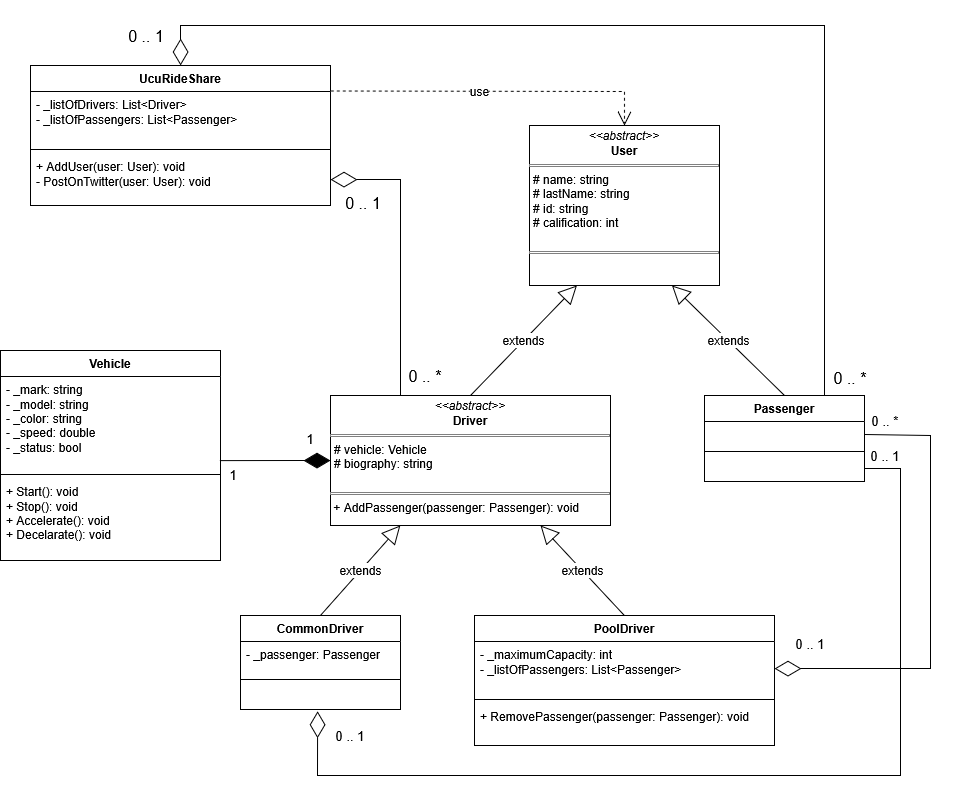

The diagram above was exported from draw.io. Its source (the exported page's mxGraphModel, read from the mxfile embedded in the PNG):
<mxGraphModel dx="2489" dy="1007" grid="1" gridSize="10" guides="1" tooltips="1" connect="1" arrows="1" fold="1" page="1" pageScale="1" pageWidth="827" pageHeight="1169" math="0" shadow="0">
  <root>
    <mxCell id="0" />
    <mxCell id="1" parent="0" />
    <mxCell id="gR9DJmAhsRx_Or1rX558-5" value="Passenger" style="swimlane;fontStyle=1;align=center;verticalAlign=top;childLayout=stackLayout;horizontal=1;startSize=26;horizontalStack=0;resizeParent=1;resizeParentMax=0;resizeLast=0;collapsible=1;marginBottom=0;whiteSpace=wrap;html=1;" parent="1" vertex="1">
      <mxGeometry x="494" y="440" width="160" height="86" as="geometry" />
    </mxCell>
    <mxCell id="gR9DJmAhsRx_Or1rX558-6" value="&amp;nbsp;" style="text;strokeColor=none;fillColor=none;align=left;verticalAlign=top;spacingLeft=4;spacingRight=4;overflow=hidden;rotatable=0;points=[[0,0.5],[1,0.5]];portConstraint=eastwest;whiteSpace=wrap;html=1;" parent="gR9DJmAhsRx_Or1rX558-5" vertex="1">
      <mxGeometry y="26" width="160" height="26" as="geometry" />
    </mxCell>
    <mxCell id="gR9DJmAhsRx_Or1rX558-7" value="" style="line;strokeWidth=1;fillColor=none;align=left;verticalAlign=middle;spacingTop=-1;spacingLeft=3;spacingRight=3;rotatable=0;labelPosition=right;points=[];portConstraint=eastwest;strokeColor=inherit;" parent="gR9DJmAhsRx_Or1rX558-5" vertex="1">
      <mxGeometry y="52" width="160" height="8" as="geometry" />
    </mxCell>
    <mxCell id="gR9DJmAhsRx_Or1rX558-8" value="&amp;nbsp;" style="text;strokeColor=none;fillColor=none;align=left;verticalAlign=top;spacingLeft=4;spacingRight=4;overflow=hidden;rotatable=0;points=[[0,0.5],[1,0.5]];portConstraint=eastwest;whiteSpace=wrap;html=1;" parent="gR9DJmAhsRx_Or1rX558-5" vertex="1">
      <mxGeometry y="60" width="160" height="26" as="geometry" />
    </mxCell>
    <mxCell id="gR9DJmAhsRx_Or1rX558-9" value="Vehicle" style="swimlane;fontStyle=1;align=center;verticalAlign=top;childLayout=stackLayout;horizontal=1;startSize=26;horizontalStack=0;resizeParent=1;resizeParentMax=0;resizeLast=0;collapsible=1;marginBottom=0;whiteSpace=wrap;html=1;" parent="1" vertex="1">
      <mxGeometry x="-210" y="395" width="220" height="210" as="geometry" />
    </mxCell>
    <mxCell id="gR9DJmAhsRx_Or1rX558-10" value="&lt;div&gt;- _mark: string&lt;/div&gt;&lt;div&gt;- _model: string&lt;/div&gt;&lt;div&gt;- _color: string&lt;/div&gt;&lt;div&gt;- _speed: double&lt;/div&gt;&lt;div&gt;- _status: bool&lt;/div&gt;" style="text;strokeColor=none;fillColor=none;align=left;verticalAlign=top;spacingLeft=4;spacingRight=4;overflow=hidden;rotatable=0;points=[[0,0.5],[1,0.5]];portConstraint=eastwest;whiteSpace=wrap;html=1;" parent="gR9DJmAhsRx_Or1rX558-9" vertex="1">
      <mxGeometry y="26" width="220" height="94" as="geometry" />
    </mxCell>
    <mxCell id="gR9DJmAhsRx_Or1rX558-11" value="" style="line;strokeWidth=1;fillColor=none;align=left;verticalAlign=middle;spacingTop=-1;spacingLeft=3;spacingRight=3;rotatable=0;labelPosition=right;points=[];portConstraint=eastwest;strokeColor=inherit;" parent="gR9DJmAhsRx_Or1rX558-9" vertex="1">
      <mxGeometry y="120" width="220" height="8" as="geometry" />
    </mxCell>
    <mxCell id="gR9DJmAhsRx_Or1rX558-12" value="&lt;div&gt;+ Start(): void&lt;/div&gt;&lt;div&gt;+ Stop(): void&lt;/div&gt;&lt;div&gt;+ Accelerate(): void&lt;/div&gt;&lt;div&gt;+ Decelarate(): void&lt;/div&gt;&lt;div&gt;&lt;br&gt;&lt;/div&gt;" style="text;strokeColor=none;fillColor=none;align=left;verticalAlign=top;spacingLeft=4;spacingRight=4;overflow=hidden;rotatable=0;points=[[0,0.5],[1,0.5]];portConstraint=eastwest;whiteSpace=wrap;html=1;" parent="gR9DJmAhsRx_Or1rX558-9" vertex="1">
      <mxGeometry y="128" width="220" height="82" as="geometry" />
    </mxCell>
    <mxCell id="gR9DJmAhsRx_Or1rX558-17" value="extends" style="endArrow=block;endSize=16;endFill=0;html=1;rounded=0;fontSize=12;curved=1;exitX=0.5;exitY=0;exitDx=0;exitDy=0;entryX=0.25;entryY=1;entryDx=0;entryDy=0;" parent="1" source="gR9DJmAhsRx_Or1rX558-19" target="gR9DJmAhsRx_Or1rX558-18" edge="1">
      <mxGeometry width="160" relative="1" as="geometry">
        <mxPoint x="254" y="440" as="sourcePoint" />
        <mxPoint x="365.38" y="344.15600000000006" as="targetPoint" />
      </mxGeometry>
    </mxCell>
    <mxCell id="gR9DJmAhsRx_Or1rX558-18" value="&lt;p style=&quot;margin:0px;margin-top:4px;text-align:center;&quot;&gt;&lt;i&gt;&amp;lt;&amp;lt;abstract&amp;gt;&amp;gt;&lt;/i&gt;&lt;br&gt;&lt;b&gt;User&lt;/b&gt;&lt;/p&gt;&lt;hr size=&quot;1&quot; style=&quot;border-style:solid;&quot;&gt;&lt;p style=&quot;margin:0px;margin-left:4px;&quot;&gt;# name: string&lt;/p&gt;&lt;p style=&quot;margin:0px;margin-left:4px;&quot;&gt;# lastName: string&lt;/p&gt;&lt;p style=&quot;margin:0px;margin-left:4px;&quot;&gt;# id: string&lt;/p&gt;&lt;p style=&quot;margin:0px;margin-left:4px;&quot;&gt;# calification: int&lt;/p&gt;&lt;p style=&quot;margin:0px;margin-left:4px;&quot;&gt;&lt;br&gt;&lt;/p&gt;&lt;hr size=&quot;1&quot; style=&quot;border-style:solid;&quot;&gt;&lt;p style=&quot;margin:0px;margin-left:4px;&quot;&gt;&lt;br&gt;&lt;/p&gt;" style="verticalAlign=top;align=left;overflow=fill;html=1;whiteSpace=wrap;" parent="1" vertex="1">
      <mxGeometry x="319" y="170" width="190" height="160" as="geometry" />
    </mxCell>
    <mxCell id="gR9DJmAhsRx_Or1rX558-19" value="&lt;p style=&quot;margin:0px;margin-top:4px;text-align:center;&quot;&gt;&lt;i&gt;&amp;lt;&amp;lt;abstract&amp;gt;&amp;gt;&lt;/i&gt;&lt;br&gt;&lt;b&gt;Driver&lt;/b&gt;&lt;/p&gt;&lt;hr size=&quot;1&quot; style=&quot;border-style:solid;&quot;&gt;&lt;p style=&quot;margin:0px;margin-left:4px;&quot;&gt;# vehicle: Vehicle&lt;/p&gt;&lt;p style=&quot;margin:0px;margin-left:4px;&quot;&gt;# biography: string&lt;/p&gt;&lt;p style=&quot;margin:0px;margin-left:4px;&quot;&gt;&lt;br&gt;&lt;/p&gt;&lt;hr size=&quot;1&quot; style=&quot;border-style:solid;&quot;&gt;&lt;div&gt;&amp;nbsp;+ AddPassenger(passenger: Passenger): void&lt;/div&gt;&lt;p style=&quot;margin:0px;margin-left:4px;&quot;&gt;&lt;br&gt;&lt;/p&gt;" style="verticalAlign=top;align=left;overflow=fill;html=1;whiteSpace=wrap;" parent="1" vertex="1">
      <mxGeometry x="120" y="440" width="280" height="130" as="geometry" />
    </mxCell>
    <mxCell id="gR9DJmAhsRx_Or1rX558-20" value="extends" style="endArrow=block;endSize=16;endFill=0;html=1;rounded=0;fontSize=12;curved=1;exitX=0.5;exitY=0;exitDx=0;exitDy=0;entryX=0.75;entryY=1;entryDx=0;entryDy=0;" parent="1" source="gR9DJmAhsRx_Or1rX558-5" target="gR9DJmAhsRx_Or1rX558-18" edge="1">
      <mxGeometry width="160" relative="1" as="geometry">
        <mxPoint x="480" y="540" as="sourcePoint" />
        <mxPoint x="601" y="430" as="targetPoint" />
      </mxGeometry>
    </mxCell>
    <mxCell id="gR9DJmAhsRx_Or1rX558-21" value="CommonDriver" style="swimlane;fontStyle=1;align=center;verticalAlign=top;childLayout=stackLayout;horizontal=1;startSize=26;horizontalStack=0;resizeParent=1;resizeParentMax=0;resizeLast=0;collapsible=1;marginBottom=0;whiteSpace=wrap;html=1;" parent="1" vertex="1">
      <mxGeometry x="30" y="660" width="160" height="94" as="geometry" />
    </mxCell>
    <mxCell id="gR9DJmAhsRx_Or1rX558-22" value="- _passenger: Passenger" style="text;strokeColor=none;fillColor=none;align=left;verticalAlign=top;spacingLeft=4;spacingRight=4;overflow=hidden;rotatable=0;points=[[0,0.5],[1,0.5]];portConstraint=eastwest;whiteSpace=wrap;html=1;" parent="gR9DJmAhsRx_Or1rX558-21" vertex="1">
      <mxGeometry y="26" width="160" height="34" as="geometry" />
    </mxCell>
    <mxCell id="gR9DJmAhsRx_Or1rX558-23" value="" style="line;strokeWidth=1;fillColor=none;align=left;verticalAlign=middle;spacingTop=-1;spacingLeft=3;spacingRight=3;rotatable=0;labelPosition=right;points=[];portConstraint=eastwest;strokeColor=inherit;" parent="gR9DJmAhsRx_Or1rX558-21" vertex="1">
      <mxGeometry y="60" width="160" height="8" as="geometry" />
    </mxCell>
    <mxCell id="gR9DJmAhsRx_Or1rX558-24" value="&amp;nbsp;" style="text;strokeColor=none;fillColor=none;align=left;verticalAlign=top;spacingLeft=4;spacingRight=4;overflow=hidden;rotatable=0;points=[[0,0.5],[1,0.5]];portConstraint=eastwest;whiteSpace=wrap;html=1;" parent="gR9DJmAhsRx_Or1rX558-21" vertex="1">
      <mxGeometry y="68" width="160" height="26" as="geometry" />
    </mxCell>
    <mxCell id="gR9DJmAhsRx_Or1rX558-25" value="PoolDriver" style="swimlane;fontStyle=1;align=center;verticalAlign=top;childLayout=stackLayout;horizontal=1;startSize=26;horizontalStack=0;resizeParent=1;resizeParentMax=0;resizeLast=0;collapsible=1;marginBottom=0;whiteSpace=wrap;html=1;" parent="1" vertex="1">
      <mxGeometry x="264" y="660" width="300" height="130" as="geometry" />
    </mxCell>
    <mxCell id="gR9DJmAhsRx_Or1rX558-26" value="&lt;div&gt;- _maximumCapacity: int&lt;/div&gt;&lt;div&gt;- _listOfPassengers: List&amp;lt;Passenger&amp;gt;&lt;/div&gt;" style="text;strokeColor=none;fillColor=none;align=left;verticalAlign=top;spacingLeft=4;spacingRight=4;overflow=hidden;rotatable=0;points=[[0,0.5],[1,0.5]];portConstraint=eastwest;whiteSpace=wrap;html=1;" parent="gR9DJmAhsRx_Or1rX558-25" vertex="1">
      <mxGeometry y="26" width="300" height="54" as="geometry" />
    </mxCell>
    <mxCell id="gR9DJmAhsRx_Or1rX558-27" value="" style="line;strokeWidth=1;fillColor=none;align=left;verticalAlign=middle;spacingTop=-1;spacingLeft=3;spacingRight=3;rotatable=0;labelPosition=right;points=[];portConstraint=eastwest;strokeColor=inherit;" parent="gR9DJmAhsRx_Or1rX558-25" vertex="1">
      <mxGeometry y="80" width="300" height="8" as="geometry" />
    </mxCell>
    <mxCell id="gR9DJmAhsRx_Or1rX558-28" value="&lt;div&gt;+ RemovePassenger(passenger: Passenger): void&amp;nbsp;&lt;/div&gt;" style="text;strokeColor=none;fillColor=none;align=left;verticalAlign=top;spacingLeft=4;spacingRight=4;overflow=hidden;rotatable=0;points=[[0,0.5],[1,0.5]];portConstraint=eastwest;whiteSpace=wrap;html=1;" parent="gR9DJmAhsRx_Or1rX558-25" vertex="1">
      <mxGeometry y="88" width="300" height="42" as="geometry" />
    </mxCell>
    <mxCell id="gR9DJmAhsRx_Or1rX558-29" value="UcuRideShare" style="swimlane;fontStyle=1;align=center;verticalAlign=top;childLayout=stackLayout;horizontal=1;startSize=26;horizontalStack=0;resizeParent=1;resizeParentMax=0;resizeLast=0;collapsible=1;marginBottom=0;whiteSpace=wrap;html=1;" parent="1" vertex="1">
      <mxGeometry x="-180" y="110" width="300" height="140" as="geometry" />
    </mxCell>
    <mxCell id="gR9DJmAhsRx_Or1rX558-30" value="&lt;div&gt;- _listOfDrivers: List&amp;lt;Driver&amp;gt;&lt;/div&gt;&lt;div&gt;- _listOfPassengers: List&amp;lt;Passenger&amp;gt;&lt;/div&gt;" style="text;strokeColor=none;fillColor=none;align=left;verticalAlign=top;spacingLeft=4;spacingRight=4;overflow=hidden;rotatable=0;points=[[0,0.5],[1,0.5]];portConstraint=eastwest;whiteSpace=wrap;html=1;" parent="gR9DJmAhsRx_Or1rX558-29" vertex="1">
      <mxGeometry y="26" width="300" height="54" as="geometry" />
    </mxCell>
    <mxCell id="gR9DJmAhsRx_Or1rX558-31" value="" style="line;strokeWidth=1;fillColor=none;align=left;verticalAlign=middle;spacingTop=-1;spacingLeft=3;spacingRight=3;rotatable=0;labelPosition=right;points=[];portConstraint=eastwest;strokeColor=inherit;" parent="gR9DJmAhsRx_Or1rX558-29" vertex="1">
      <mxGeometry y="80" width="300" height="8" as="geometry" />
    </mxCell>
    <mxCell id="gR9DJmAhsRx_Or1rX558-32" value="&lt;div&gt;+ AddUser(user: User): void&lt;/div&gt;&lt;div&gt;- PostOnTwitter(user: User): void&lt;/div&gt;" style="text;strokeColor=none;fillColor=none;align=left;verticalAlign=top;spacingLeft=4;spacingRight=4;overflow=hidden;rotatable=0;points=[[0,0.5],[1,0.5]];portConstraint=eastwest;whiteSpace=wrap;html=1;" parent="gR9DJmAhsRx_Or1rX558-29" vertex="1">
      <mxGeometry y="88" width="300" height="52" as="geometry" />
    </mxCell>
    <mxCell id="fnGusDu4pJ2ir5wOJkud-1" value="extends" style="endArrow=block;endSize=16;endFill=0;html=1;rounded=0;fontSize=12;curved=1;exitX=0.5;exitY=0;exitDx=0;exitDy=0;entryX=0.25;entryY=1;entryDx=0;entryDy=0;" edge="1" parent="1" source="gR9DJmAhsRx_Or1rX558-21" target="gR9DJmAhsRx_Or1rX558-19">
      <mxGeometry width="160" relative="1" as="geometry">
        <mxPoint x="280" y="510" as="sourcePoint" />
        <mxPoint x="402" y="400" as="targetPoint" />
      </mxGeometry>
    </mxCell>
    <mxCell id="fnGusDu4pJ2ir5wOJkud-2" value="extends" style="endArrow=block;endSize=16;endFill=0;html=1;rounded=0;fontSize=12;curved=1;exitX=0.5;exitY=0;exitDx=0;exitDy=0;entryX=0.75;entryY=1;entryDx=0;entryDy=0;" edge="1" parent="1" source="gR9DJmAhsRx_Or1rX558-25" target="gR9DJmAhsRx_Or1rX558-19">
      <mxGeometry width="160" relative="1" as="geometry">
        <mxPoint x="300" y="670" as="sourcePoint" />
        <mxPoint x="388" y="620" as="targetPoint" />
      </mxGeometry>
    </mxCell>
    <mxCell id="fnGusDu4pJ2ir5wOJkud-5" value="" style="endArrow=diamondThin;endFill=0;endSize=24;html=1;rounded=0;fontSize=12;curved=0;entryX=1;entryY=0.5;entryDx=0;entryDy=0;exitX=1;exitY=0.5;exitDx=0;exitDy=0;" edge="1" parent="1" source="gR9DJmAhsRx_Or1rX558-6" target="gR9DJmAhsRx_Or1rX558-26">
      <mxGeometry width="160" relative="1" as="geometry">
        <mxPoint x="820" y="640" as="sourcePoint" />
        <mxPoint x="730" y="690" as="targetPoint" />
        <Array as="points">
          <mxPoint x="720" y="480" />
          <mxPoint x="720" y="713" />
        </Array>
      </mxGeometry>
    </mxCell>
    <mxCell id="fnGusDu4pJ2ir5wOJkud-7" value="&lt;font style=&quot;font-size: 13px;&quot;&gt;0 .. *&lt;/font&gt;" style="text;html=1;whiteSpace=wrap;strokeColor=none;fillColor=none;align=center;verticalAlign=middle;rounded=0;fontSize=16;" vertex="1" parent="1">
      <mxGeometry x="660" y="455" width="30" height="20" as="geometry" />
    </mxCell>
    <mxCell id="fnGusDu4pJ2ir5wOJkud-8" value="&lt;font style=&quot;font-size: 13px;&quot;&gt;0 .. 1&lt;/font&gt;" style="text;html=1;whiteSpace=wrap;strokeColor=none;fillColor=none;align=center;verticalAlign=middle;rounded=0;fontSize=16;" vertex="1" parent="1">
      <mxGeometry x="580" y="680" width="40" height="16" as="geometry" />
    </mxCell>
    <mxCell id="fnGusDu4pJ2ir5wOJkud-11" value="" style="endArrow=diamondThin;endFill=0;endSize=24;html=1;rounded=0;fontSize=12;curved=0;exitX=1;exitY=0.5;exitDx=0;exitDy=0;entryX=0.482;entryY=1.072;entryDx=0;entryDy=0;entryPerimeter=0;" edge="1" parent="1" source="gR9DJmAhsRx_Or1rX558-8" target="gR9DJmAhsRx_Or1rX558-24">
      <mxGeometry width="160" relative="1" as="geometry">
        <mxPoint x="590" y="610" as="sourcePoint" />
        <mxPoint x="750" y="610" as="targetPoint" />
        <Array as="points">
          <mxPoint x="690" y="513" />
          <mxPoint x="690" y="820" />
          <mxPoint x="107" y="820" />
        </Array>
      </mxGeometry>
    </mxCell>
    <mxCell id="fnGusDu4pJ2ir5wOJkud-12" value="&lt;font style=&quot;font-size: 13px;&quot;&gt;0 .. 1&lt;/font&gt;" style="text;html=1;whiteSpace=wrap;strokeColor=none;fillColor=none;align=center;verticalAlign=middle;rounded=0;fontSize=16;" vertex="1" parent="1">
      <mxGeometry x="655" y="490" width="40" height="20" as="geometry" />
    </mxCell>
    <mxCell id="fnGusDu4pJ2ir5wOJkud-13" value="&lt;font style=&quot;font-size: 13px;&quot;&gt;0 .. 1&lt;/font&gt;" style="text;html=1;whiteSpace=wrap;strokeColor=none;fillColor=none;align=center;verticalAlign=middle;rounded=0;fontSize=16;" vertex="1" parent="1">
      <mxGeometry x="120" y="770" width="40" height="20" as="geometry" />
    </mxCell>
    <mxCell id="fnGusDu4pJ2ir5wOJkud-15" value="" style="endArrow=diamondThin;endFill=1;endSize=24;html=1;rounded=0;fontSize=12;curved=1;exitX=0.999;exitY=0.895;exitDx=0;exitDy=0;exitPerimeter=0;entryX=0;entryY=0.5;entryDx=0;entryDy=0;" edge="1" parent="1" source="gR9DJmAhsRx_Or1rX558-10" target="gR9DJmAhsRx_Or1rX558-19">
      <mxGeometry width="160" relative="1" as="geometry">
        <mxPoint x="-30" y="370" as="sourcePoint" />
        <mxPoint x="130" y="370" as="targetPoint" />
      </mxGeometry>
    </mxCell>
    <mxCell id="fnGusDu4pJ2ir5wOJkud-16" value="&lt;font style=&quot;font-size: 13px;&quot;&gt;1&lt;/font&gt;" style="text;html=1;whiteSpace=wrap;strokeColor=none;fillColor=none;align=center;verticalAlign=middle;rounded=0;fontSize=16;" vertex="1" parent="1">
      <mxGeometry x="90" y="474" width="20" height="18" as="geometry" />
    </mxCell>
    <mxCell id="fnGusDu4pJ2ir5wOJkud-17" value="&lt;font style=&quot;font-size: 13px;&quot;&gt;1&lt;/font&gt;" style="text;html=1;whiteSpace=wrap;strokeColor=none;fillColor=none;align=center;verticalAlign=middle;rounded=0;fontSize=16;" vertex="1" parent="1">
      <mxGeometry x="13" y="511" width="20" height="15" as="geometry" />
    </mxCell>
    <mxCell id="fnGusDu4pJ2ir5wOJkud-18" value="" style="endArrow=diamondThin;endFill=0;endSize=24;html=1;rounded=0;fontSize=12;curved=0;entryX=1;entryY=0.5;entryDx=0;entryDy=0;startArrow=none;startFill=0;exitX=0.25;exitY=0;exitDx=0;exitDy=0;" edge="1" parent="1" source="gR9DJmAhsRx_Or1rX558-19" target="gR9DJmAhsRx_Or1rX558-32">
      <mxGeometry width="160" relative="1" as="geometry">
        <mxPoint x="270" y="240" as="sourcePoint" />
        <mxPoint x="120" y="310" as="targetPoint" />
        <Array as="points">
          <mxPoint x="190" y="224" />
        </Array>
      </mxGeometry>
    </mxCell>
    <mxCell id="fnGusDu4pJ2ir5wOJkud-19" value="use" style="endArrow=open;endSize=12;dashed=1;html=1;rounded=0;fontSize=12;curved=0;exitX=1.001;exitY=-0.009;exitDx=0;exitDy=0;entryX=0.5;entryY=0;entryDx=0;entryDy=0;exitPerimeter=0;" edge="1" parent="1" source="gR9DJmAhsRx_Or1rX558-30" target="gR9DJmAhsRx_Or1rX558-18">
      <mxGeometry x="-0.0864" width="160" relative="1" as="geometry">
        <mxPoint x="160" y="150" as="sourcePoint" />
        <mxPoint x="320" y="150" as="targetPoint" />
        <Array as="points">
          <mxPoint x="414" y="136" />
        </Array>
        <mxPoint as="offset" />
      </mxGeometry>
    </mxCell>
    <mxCell id="fnGusDu4pJ2ir5wOJkud-21" value="" style="endArrow=diamondThin;endFill=0;endSize=24;html=1;rounded=0;fontSize=12;curved=0;entryX=0.5;entryY=0;entryDx=0;entryDy=0;exitX=0.75;exitY=0;exitDx=0;exitDy=0;" edge="1" parent="1" source="gR9DJmAhsRx_Or1rX558-5" target="gR9DJmAhsRx_Or1rX558-29">
      <mxGeometry width="160" relative="1" as="geometry">
        <mxPoint x="290" y="30" as="sourcePoint" />
        <mxPoint x="150" y="330" as="targetPoint" />
        <Array as="points">
          <mxPoint x="614" y="70" />
          <mxPoint x="-30" y="70" />
        </Array>
      </mxGeometry>
    </mxCell>
    <mxCell id="fnGusDu4pJ2ir5wOJkud-22" value="0 .. 1" style="text;html=1;whiteSpace=wrap;strokeColor=none;fillColor=none;align=center;verticalAlign=middle;rounded=0;fontSize=16;" vertex="1" parent="1">
      <mxGeometry x="128" y="239" width="50" height="18" as="geometry" />
    </mxCell>
    <mxCell id="fnGusDu4pJ2ir5wOJkud-24" value="0 .. *" style="text;html=1;whiteSpace=wrap;strokeColor=none;fillColor=none;align=center;verticalAlign=middle;rounded=0;fontSize=16;" vertex="1" parent="1">
      <mxGeometry x="190" y="412" width="50" height="18" as="geometry" />
    </mxCell>
    <mxCell id="fnGusDu4pJ2ir5wOJkud-26" value="0 .. 1" style="text;html=1;whiteSpace=wrap;strokeColor=none;fillColor=none;align=center;verticalAlign=middle;rounded=0;fontSize=16;" vertex="1" parent="1">
      <mxGeometry x="-84" y="72" width="40" height="18" as="geometry" />
    </mxCell>
    <mxCell id="fnGusDu4pJ2ir5wOJkud-28" value="0 .. *" style="text;html=1;whiteSpace=wrap;strokeColor=none;fillColor=none;align=center;verticalAlign=middle;rounded=0;fontSize=16;" vertex="1" parent="1">
      <mxGeometry x="620" y="414" width="40" height="18" as="geometry" />
    </mxCell>
  </root>
</mxGraphModel>